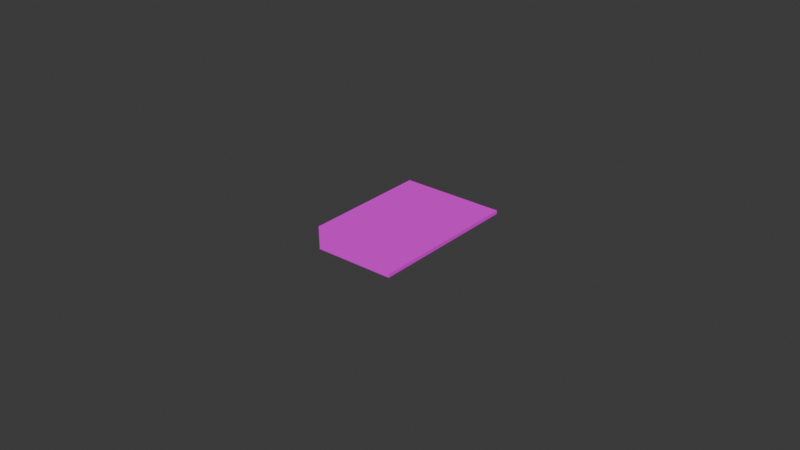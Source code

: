 # Source: sd.blend  (saved by Blender 4.2.66; exported with 4.5.12 LTS)
import bpy
from mathutils import Matrix  # noqa: F401  (used for matrix-valued properties, if any)

bpy.ops.wm.read_factory_settings(use_empty=True)
scene = bpy.context.scene
scene.name = 'Scene'

# ---- collections
col_collection = bpy.data.collections.new('Collection'); scene.collection.children.link(col_collection)

# ---- images (referenced by path relative to the original .blend; pixels are not part of the script)
import os
ASSET_DIR = os.environ.get("B2B_ASSET_DIR", "")  # directory of the original .blend (textures are referenced by path, not embedded)
HERE = os.path.dirname(os.path.abspath(__file__))  # packed textures are extracted next to this script under _unpacked/

def load_image(name, relpath, width, height, colorspace="sRGB"):
    """Load a texture the original file referenced (path relative to the .blend, or extracted next to this script)."""
    p = next((c for c in (os.path.join(HERE, relpath), os.path.join(ASSET_DIR, relpath)) if relpath and os.path.exists(c)), "")
    if p:
        img = bpy.data.images.load(p, check_existing=True)
        img.name = name
    else:  # same state as the original file: an image datablock whose file is absent (Cycles renders it pink)
        img = bpy.data.images.new(name, width, height)
        img.source = "FILE"
        img.filepath = "//" + (relpath or name)
    img.colorspace_settings.name = colorspace
    return img
img_sd_jpg_001 = load_image('sd.jpg.001', 'sd.jpg', 1024, 1024, 'sRGB')

# ---- materials (node trees are filled in below, after node groups)
mat_material = bpy.data.materials.new('Material')
mat_material.alpha_threshold = 0.0
mat_material.roughness = 0.5
mat_material.line_color = (0.0, 0.0, 0.0, 1.0)

# ---- material node trees
mat_material.use_nodes = True; mat_material.node_tree.nodes.clear()
_N = mat_material.node_tree.nodes; _L = mat_material.node_tree.links
n0 = _N.new('ShaderNodeOutputMaterial'); n0.name = 'Material Output'; n0.location = (300, 300)
n1 = _N.new('ShaderNodeBsdfPrincipled'); n1.name = 'Principled BSDF'; n1.location = (10, 300)
n1.inputs[3].default_value = 1.45
n2 = _N.new('ShaderNodeTexImage'); n2.name = 'Image Texture'; n2.location = (-455, 271)
n2.image = img_sd_jpg_001
_L.new(n1.outputs[0], n0.inputs[0])
_L.new(n2.outputs[0], n1.inputs[0])
n0.is_active_output = True

# ---- world
world_world = bpy.data.worlds.new('World'); scene.world = world_world
world_world.use_nodes = True; world_world.node_tree.nodes.clear()
_N = world_world.node_tree.nodes; _L = world_world.node_tree.links
n0 = _N.new('ShaderNodeOutputWorld'); n0.name = 'World Output'; n0.location = (300, 300)
n1 = _N.new('ShaderNodeBackground'); n1.name = 'Background'; n1.location = (10, 300)
n1.inputs[0].default_value = (0.05088, 0.05088, 0.05088, 1.0)
_L.new(n1.outputs[0], n0.inputs[0])
n0.is_active_output = True
world_world.color = (0.05088, 0.05088, 0.05088)
world_world.sun_shadow_jitter_overblur = 0.0

# ---- meshes
me_plane = bpy.data.meshes.new('Plane')
me_plane.from_pydata([(0.01688, -0.025, 0.0), (-0.01688, 0.025, 0.0), (0.01688, 0.025, 0.0), (0.01688, -0.025, 0.001138), (-0.01688, 0.025, 0.001138), (0.01688, 0.025, 0.001138), (-0.008571, -0.025, 0.0), (-0.01688, -0.01669, 0.0), (-0.01688, -0.01669, 0.001138), (-0.008571, -0.025, 0.001138)], [], [(6, 0, 3, 9), (0, 2, 5, 3), (6, 7, 1, 2, 0), (2, 1, 4, 5), (8, 9, 3, 5, 4), (6, 9, 8, 7), (1, 7, 8, 4)])
_uv = me_plane.uv_layers.new(name='UVMap')
_uv.uv.foreach_set('vector', [0.04395, 0.691, 0.02123, 0.8679, 4.367e-11, 0.8679, 2.729e-08, 0.6591, 0.9788, 0.1197, 0.9788, 0.53, 0.9575, 0.53, 0.9575, 0.1197, 0.8469, 0.9998, 0.9966, 0.886, 0.9952, 0.0005196, -9.626e-05, -0.0002258, 9.68e-05, 0.9999, 0.9788, 0.53, 0.9788, 0.807, 0.9575, 0.807, 0.9575, 0.53, 0.9965, 0.8864, 0.8467, 1.0, 5.542e-05, 0.9998, -2.846e-05, -4.783e-05, 0.9952, -0.000644, 1.0, 0.53, 0.9788, 0.53, 0.9788, 0.4618, 1.0, 0.4618, 1.0, 0.1197, 1.0, 0.4618, 0.9788, 0.4618, 0.9788, 0.1197])
me_plane.materials.append(mat_material)
me_plane.update()

# ---- objects
ob_plane = bpy.data.objects.new('Plane', me_plane)

# ---- transforms, parenting, visibility, modifiers, constraints
ob_plane.location = (0.0, 0.0, 0.0)

# ---- collection membership
col_collection.objects.link(ob_plane)

# ---- scene / render settings (as saved in the file)
scene.frame_start = 1; scene.frame_end = 250; scene.frame_set(1)
scene.render.engine = 'BLENDER_EEVEE_NEXT'
bpy.context.view_layer.update()

# ---- added for rendering (the .blend has no active camera and no usable light): camera, sun
cam_auto = bpy.data.cameras.new('AutoCamera')
cam_auto.lens = 50.0
cam_auto.sensor_width = 36.0
cam_auto.clip_end = 1000.0
ob_auto_camera = bpy.data.objects.new('AutoCamera', cam_auto)
scene.collection.objects.link(ob_auto_camera)
ob_auto_camera.location = (0.185045, -0.222054, 0.148605)
ob_auto_camera.rotation_euler = (1.09748, -7.21219e-08, 0.694738)
scene.camera = ob_auto_camera
light_auto_sun = bpy.data.lights.new('AutoSun', 'SUN')
light_auto_sun.energy = 3.0
light_auto_sun.angle = 0.0523599
ob_auto_sun = bpy.data.objects.new('AutoSun', light_auto_sun)
scene.collection.objects.link(ob_auto_sun)
ob_auto_sun.rotation_euler = (0.872665, 0.174533, 0.523599)
bpy.context.view_layer.update()
